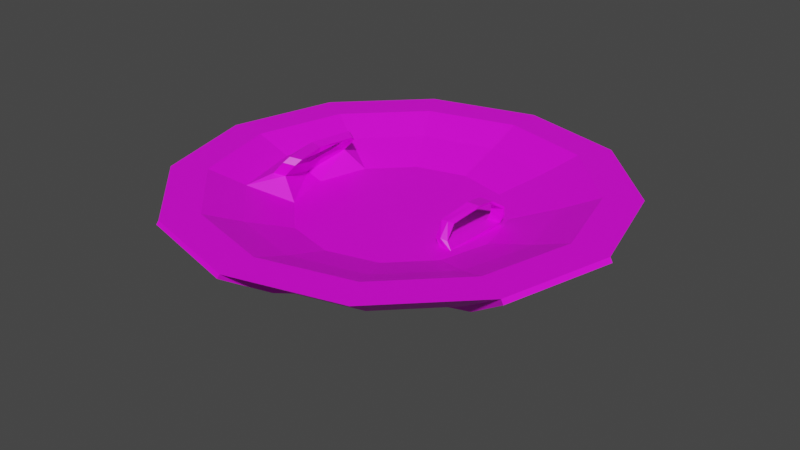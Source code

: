 # Source: buckler.blend  (saved by Blender 3.1.7; exported with 4.5.12 LTS)
import bpy
from mathutils import Matrix  # noqa: F401  (used for matrix-valued properties, if any)

bpy.ops.wm.read_factory_settings(use_empty=True)
scene = bpy.context.scene
scene.name = 'Scene'

# ---- collections
col_collection = bpy.data.collections.new('Collection'); scene.collection.children.link(col_collection)

# ---- images (referenced by path relative to the original .blend; pixels are not part of the script)
import os
ASSET_DIR = os.environ.get("B2B_ASSET_DIR", "")  # directory of the original .blend (textures are referenced by path, not embedded)
HERE = os.path.dirname(os.path.abspath(__file__))  # packed textures are extracted next to this script under _unpacked/

def load_image(name, relpath, width, height, colorspace="sRGB"):
    """Load a texture the original file referenced (path relative to the .blend, or extracted next to this script)."""
    p = next((c for c in (os.path.join(HERE, relpath), os.path.join(ASSET_DIR, relpath)) if relpath and os.path.exists(c)), "")
    if p:
        img = bpy.data.images.load(p, check_existing=True)
        img.name = name
    else:  # same state as the original file: an image datablock whose file is absent (Cycles renders it pink)
        img = bpy.data.images.new(name, width, height)
        img.source = "FILE"
        img.filepath = "//" + (relpath or name)
    img.colorspace_settings.name = colorspace
    return img
img_color_pallet_1_png = load_image('color pallet 1.png', 'color pallet 1.png', 1024, 1024, 'sRGB')

# ---- materials (node trees are filled in below, after node groups)
mat_material_001 = bpy.data.materials.new('Material.001')
mat_material_001.use_transparent_shadow = False

# ---- material node trees
mat_material_001.use_nodes = True; mat_material_001.node_tree.nodes.clear()
_N = mat_material_001.node_tree.nodes; _L = mat_material_001.node_tree.links
n0 = _N.new('ShaderNodeBsdfPrincipled'); n0.name = 'Principled BSDF'; n0.location = (10, 300)
n0.distribution = 'GGX'
n0.subsurface_method = 'RANDOM_WALK_SKIN'
n0.inputs[3].default_value = 1.45
n0.inputs[27].default_value = (0.0, 0.0, 0.0, 1.0)
n0.inputs[28].default_value = 1.0
n1 = _N.new('ShaderNodeOutputMaterial'); n1.name = 'Material Output'; n1.location = (300, 300)
n2 = _N.new('ShaderNodeTexImage'); n2.name = 'Image Texture'; n2.location = (-476, 180)
n2.image = img_color_pallet_1_png
_L.new(n0.outputs[0], n1.inputs[0])
_L.new(n2.outputs[0], n0.inputs[0])
n1.is_active_output = True

# ---- world
world_world = bpy.data.worlds.new('World'); scene.world = world_world
world_world.use_nodes = True; world_world.node_tree.nodes.clear()
_N = world_world.node_tree.nodes; _L = world_world.node_tree.links
n0 = _N.new('ShaderNodeOutputWorld'); n0.name = 'World Output'; n0.location = (300, 300)
n1 = _N.new('ShaderNodeBackground'); n1.name = 'Background'; n1.location = (10, 300)
n1.inputs[0].default_value = (0.05088, 0.05088, 0.05088, 1.0)
_L.new(n1.outputs[0], n0.inputs[0])
n0.is_active_output = True
world_world.color = (0.05088, 0.05088, 0.05088)
world_world.use_sun_shadow = False
world_world.sun_shadow_jitter_overblur = 0.0

# ---- meshes
me_cylinder = bpy.data.meshes.new('Cylinder')
me_cylinder.from_pydata([(-4.843e-09, 0.3493, -1.041), (-9.835e-09, 1.544, -0.7131), (0.1746, 0.3025, -1.041), (-0.7718, -1.337, -0.7131), (0.3025, 0.1746, -1.041), (-1.337, 0.7718, -0.7131), (0.3493, -1.483e-08, -1.041), (-0.7718, 1.337, -0.7131), (0.3025, -0.1746, -1.041), (0.7718, 1.337, -0.7131), (0.1746, -0.3025, -1.041), (1.337, 0.7718, -0.7131), (-4.443e-08, -0.3493, -1.041), (1.544, -6.207e-08, -0.7131), (-0.1746, -0.3025, -1.041), (1.337, -0.7718, -0.7131), (-0.3025, -0.1746, -1.041), (0.7718, -1.337, -0.7131), (-0.3493, 3.636e-09, -1.041), (-1.448e-07, -1.544, -0.7131), (-0.3025, 0.1746, -1.041), (-1.337, -0.7718, -0.7131), (-0.1746, 0.3025, -1.041), (-1.544, 2.381e-08, -0.7131), (0.4786, 0.829, -0.6142), (-2.899e-08, 0.9573, -0.6142), (0.829, 0.4786, -0.6142), (0.9573, 2.695e-08, -0.6142), (0.829, -0.4786, -0.6142), (0.4786, -0.829, -0.6142), (-1.579e-07, -0.9573, -0.6142), (-0.4786, -0.829, -0.6142), (-1.014, -0.2897, -0.3694), (-1.092, 6.929e-09, -0.4543), (-1.014, 0.2897, -0.3694), (-0.4786, 0.829, -0.6142), (0.0, 1.0, -0.9713), (0.5, 0.866, -0.9713), (0.866, 0.5, -0.9713), (1.0, -4.371e-08, -0.9713), (0.866, -0.5, -0.9713), (0.5, -0.866, -0.9713), (-8.742e-08, -1.0, -0.9713), (-0.5, -0.866, -0.9713), (-0.866, -0.5, -0.9713), (-1.0, 1.192e-08, -0.9713), (-0.866, 0.5, -0.9713), (-0.5, 0.866, -0.9713), (1.044, 1.808, -0.3441), (-1.967e-08, 2.087, -0.3441), (1.808, 1.044, -0.3441), (2.087, -8.044e-08, -0.3441), (1.808, -1.044, -0.3441), (1.044, -1.808, -0.3441), (-2.021e-07, -2.087, -0.3441), (-1.044, -1.808, -0.3441), (-1.808, -1.044, -0.3441), (-2.087, 3.569e-08, -0.3441), (-1.808, 1.044, -0.3441), (-1.044, 1.808, -0.3441), (0.8705, 1.508, -0.3441), (-3.036e-08, 1.741, -0.3441), (1.508, 0.8705, -0.3441), (1.741, -6.441e-08, -0.3441), (1.508, -0.8705, -0.3441), (0.8705, -1.508, -0.3441), (-1.808e-07, -1.741, -0.3441), (-0.8705, -1.508, -0.3441), (-1.508, -0.8705, -0.3441), (-1.741, 3.569e-08, -0.3441), (-1.508, 0.8705, -0.3441), (-0.8705, 1.508, -0.3441), (0.6967, 1.207, -0.4769), (-3.572e-08, 1.393, -0.4769), (1.207, 0.6967, -0.4769), (1.393, -2.687e-08, -0.4769), (1.207, -0.6967, -0.4769), (0.6967, -1.207, -0.4769), (-1.915e-07, -1.393, -0.4769), (-0.6967, -1.207, -0.4769), (-1.108, -0.344, -0.3484), (-1.231, 1.424e-08, -0.4173), (-1.108, 0.344, -0.3484), (-0.6967, 1.207, -0.4769), (-8.692e-09, 0.0, -1.279), (-7.451e-09, 0.0, -1.279), (-7.451e-09, 0.0, -1.279), (-1.49e-08, -1.863e-09, -1.279), (-7.451e-09, 0.0, -1.279), (-7.451e-09, 0.0, -1.279), (-8.692e-09, 0.0, -1.279), (-7.451e-09, 0.0, -1.279), (-7.451e-09, 0.0, -1.279), (-1.49e-08, -1.863e-09, -1.279), (-7.451e-09, 0.0, -1.279), (-7.451e-09, 0.0, -1.279), (-1.567, 0.006172, -0.7524), (-1.36, 0.778, -0.7524), (-1.014, 0.003688, -1.016), (-0.8798, 0.5037, -1.016), (-1.833, 1.05, -0.3816), (-2.113, 0.006813, -0.3816), (-0.3542, 0.001311, -1.087), (-0.3074, 0.176, -1.087), (1.568, -0.006446, -0.7541), (1.014, -0.003807, -1.017), (0.8802, -0.5038, -1.017), (1.361, -0.7783, -0.7541), (2.114, -0.007137, -0.3833), (1.834, -1.051, -0.3833), (0.3544, -0.001374, -1.089), (0.3076, -0.176, -1.089), (0.003047, 1.011, -1.008), (0.503, 0.8774, -1.008), (0.00516, 1.563, -0.746), (0.005714, 2.109, -0.3755), (0.777, 1.356, -0.746), (-0.005714, -2.109, -0.3755), (-0.00516, -1.563, -0.746), (1.049, 1.829, -0.3755), (-0.003048, -1.011, -1.008), (-0.503, -0.8774, -1.008), (-0.777, -1.356, -0.746), (-1.049, -1.829, -0.3755), (0.0011, 0.3534, -1.079), (0.1757, 0.3066, -1.079), (-0.0011, -0.3534, -1.079), (-0.1757, -0.3066, -1.079), (-8.823e-09, 0.3493, -1.09), (0.1746, 0.3025, -1.09), (0.3025, 0.1746, -1.09), (0.3493, -1.483e-08, -1.09), (0.3025, -0.1746, -1.09), (0.1746, -0.3025, -1.09), (-4.841e-08, -0.3493, -1.09), (-0.1746, -0.3025, -1.09), (-0.3025, -0.1746, -1.09), (-0.3493, 3.636e-09, -1.09), (-0.3025, 0.1746, -1.09), (-0.1746, 0.3025, -1.09), (-6.786e-09, 0.2173, -1.137), (0.1086, 0.1881, -1.137), (0.1881, 0.1086, -1.137), (0.2173, -1.483e-08, -1.137), (0.1881, -0.1086, -1.137), (0.1086, -0.1881, -1.137), (-3.415e-08, -0.2173, -1.137), (-0.1086, -0.1881, -1.137), (-0.1881, -0.1086, -1.137), (-0.2173, -1.47e-08, -1.137), (-0.1881, 0.1086, -1.137), (-0.1086, 0.1881, -1.137), (-2.293e-08, 1.982, -0.3441), (0.9909, 1.716, -0.3441), (1.716, 0.9909, -0.3441), (1.982, -7.555e-08, -0.3441), (1.716, -0.9909, -0.3441), (0.9909, -1.716, -0.3441), (-1.956e-07, -1.982, -0.3441), (-0.9909, -1.716, -0.3441), (-1.716, -0.9909, -0.3441), (-1.982, 3.569e-08, -0.3441), (-1.716, 0.9909, -0.3441), (-0.9909, 1.716, -0.3441), (-1.393, 1.424e-08, -0.4769), (-1.207, -0.6967, -0.4769), (-1.207, 0.6967, -0.4769), (-0.9573, 1.424e-08, -0.6142), (-0.829, -0.4786, -0.6142), (-0.829, 0.4786, -0.6142), (-0.9715, -8.87e-09, -0.3303), (-1.054, -3.454e-10, -0.2452), (-0.9909, -0.344, -0.2425), (-0.9909, 0.344, -0.2425), (-0.8963, -0.2897, -0.2634), (-0.8963, 0.2897, -0.2634), (-1.203, 1.261e-08, -0.3497), (-1.109, -0.4489, -0.4152), (-1.109, 0.4489, -0.4152), (-1.12, 6.322e-09, -0.5593), (-1.015, -0.3947, -0.4371), (-1.015, 0.3947, -0.4371), (-1.082, 2.497e-09, -0.3128), (-0.9437, -8.263e-09, -0.2629), (0.6553, -0.2776, -0.61), (0.6254, -0.2038, -0.4284), (0.7104, 0.3198, -0.5911), (0.7491, 0.3198, -0.4398), (0.7811, -0.2775, -0.61), (0.7441, -0.203, -0.4251), (0.8363, 0.3319, -0.5849), (0.8747, 0.3198, -0.4398), (0.6923, 0.01505, -0.5946), (0.6125, -0.2525, -0.5513), (0.7103, 0.01851, -0.3275), (0.7438, 0.3228, -0.5145), (0.763, 0.3383, -0.6126), (0.8203, 0.3204, -0.4216), (0.8693, 0.3229, -0.5145), (0.818, 0.01505, -0.5946), (0.836, 0.01809, -0.3277), (0.7271, -0.2532, -0.5481), (0.742, -0.3049, -0.618), (0.7023, -0.2297, -0.4011), (0.7783, 0.01742, -0.3105), (0.7552, 0.01505, -0.6158), (0.6851, -0.3017, -0.5345), (0.8349, 0.2039, -0.3374), (0.8093, 0.3384, -0.5201), (0.7106, 0.2022, -0.338), (0.6923, 0.01505, -0.6158), (0.6771, -0.3035, -0.622), (0.6213, -0.2806, -0.5543), (0.6369, -0.2263, -0.407), (0.7155, 0.01742, -0.3105), (0.7569, 0.3214, -0.4209), (0.7465, 0.3435, -0.5175), (0.6999, 0.3378, -0.6126), (0.8722, 0.3435, -0.5175), (0.826, 0.3488, -0.6072), (0.818, 0.01505, -0.6158), (0.8414, 0.01705, -0.3108), (0.7631, -0.222, -0.4041), (0.7416, -0.281, -0.5527), (0.803, -0.3034, -0.6221), (0.8802, 0.3243, -0.4203), (0.7734, 0.2022, -0.338), (0.7043, 0.2018, -0.356), (0.8299, 0.2018, -0.356), (-0.9788, -0.4489, -0.2771), (-0.9492, -0.3892, -0.2309), (-0.9617, -0.3969, -0.2356), (-0.9492, 0.3892, -0.2309), (-0.9788, 0.4489, -0.2771), (-0.9617, 0.3969, -0.2356), (-0.8549, -0.3348, -0.2526), (-0.8848, -0.3947, -0.2991), (-0.8675, -0.3424, -0.257), (-0.8848, 0.3947, -0.2991), (-0.8549, 0.3348, -0.2526), (-0.8675, 0.3424, -0.257)], [], [(0, 36, 112, 124), (9, 48, 50, 11), (11, 50, 51, 13), (39, 13, 104, 105), (15, 52, 53, 17), (17, 53, 54, 19), (3, 43, 121, 122), (3, 55, 56, 21), (21, 56, 57, 23), (46, 20, 103, 99), (47, 7, 1, 36), (5, 58, 59, 7), (7, 59, 49, 1), (12, 14, 135, 134), (24, 25, 35, 169, 167, 168, 31, 30, 29, 28, 27, 26), (46, 5, 7, 47), (58, 5, 97, 100), (44, 21, 23, 45), (43, 3, 21, 44), (37, 2, 125, 113), (41, 17, 19, 42), (40, 15, 17, 41), (6, 39, 105, 110), (38, 11, 13, 39), (37, 9, 11, 38), (54, 55, 123, 117), (19, 54, 117, 118), (4, 2, 37, 38), (6, 4, 38, 39), (52, 15, 107, 109), (10, 8, 40, 41), (12, 10, 41, 42), (43, 14, 127, 121), (16, 14, 43, 44), (18, 16, 44, 45), (18, 45, 98, 102), (22, 20, 46, 47), (0, 22, 47, 36), (152, 153, 48, 49), (153, 154, 50, 48), (154, 155, 51, 50), (155, 156, 52, 51), (156, 157, 53, 52), (157, 158, 54, 53), (158, 159, 55, 54), (159, 160, 56, 55), (160, 161, 57, 56), (161, 162, 58, 57), (162, 163, 59, 58), (163, 152, 49, 59), (73, 72, 60, 61), (72, 74, 62, 60), (74, 75, 63, 62), (75, 76, 64, 63), (76, 77, 65, 64), (77, 78, 66, 65), (78, 79, 67, 66), (79, 165, 68, 67), (165, 164, 69, 68), (164, 166, 70, 69), (166, 83, 71, 70), (83, 73, 61, 71), (25, 24, 72, 73), (24, 26, 74, 72), (26, 27, 75, 74), (27, 28, 76, 75), (28, 29, 77, 76), (29, 30, 78, 77), (30, 31, 79, 78), (31, 168, 165, 79), (172, 80, 177, 229, 231), (170, 174, 172, 182), (169, 35, 83, 166), (35, 25, 73, 83), (84, 85, 86, 87, 88, 89, 90, 91, 92, 93, 94, 95), (6, 8, 132, 131), (20, 22, 139, 138), (0, 2, 129, 128), (14, 16, 136, 135), (8, 10, 133, 132), (22, 0, 128, 139), (2, 4, 130, 129), (16, 18, 137, 136), (10, 12, 134, 133), (4, 6, 131, 130), (18, 20, 138, 137), (96, 101, 100, 97), (98, 96, 97, 99), (103, 102, 98, 99), (45, 23, 96, 98), (20, 18, 102, 103), (57, 58, 100, 101), (5, 46, 99, 97), (23, 57, 101, 96), (104, 108, 109, 107), (105, 104, 107, 106), (111, 110, 105, 106), (15, 40, 106, 107), (13, 51, 108, 104), (40, 8, 111, 106), (8, 6, 110, 111), (51, 52, 109, 108), (114, 115, 119, 116), (118, 117, 123, 122), (120, 118, 122, 121), (112, 114, 116, 113), (125, 124, 112, 113), (127, 126, 120, 121), (49, 48, 119, 115), (14, 12, 126, 127), (2, 0, 124, 125), (1, 49, 115, 114), (48, 9, 116, 119), (55, 3, 122, 123), (9, 37, 113, 116), (42, 19, 118, 120), (36, 1, 114, 112), (12, 42, 120, 126), (141, 140, 128, 129), (142, 141, 129, 130), (143, 142, 130, 131), (144, 143, 131, 132), (145, 144, 132, 133), (146, 145, 133, 134), (147, 146, 134, 135), (148, 147, 135, 136), (149, 148, 136, 137), (150, 149, 137, 138), (151, 150, 138, 139), (140, 151, 139, 128), (85, 84, 140, 141), (86, 85, 141, 142), (87, 86, 142, 143), (88, 87, 143, 144), (89, 88, 144, 145), (90, 89, 145, 146), (91, 90, 146, 147), (92, 91, 147, 148), (93, 92, 148, 149), (94, 93, 149, 150), (95, 94, 150, 151), (84, 95, 151, 140), (71, 61, 152, 163), (70, 71, 163, 162), (69, 70, 162, 161), (68, 69, 161, 160), (67, 68, 160, 159), (66, 67, 159, 158), (65, 66, 158, 157), (64, 65, 157, 156), (63, 64, 156, 155), (62, 63, 155, 154), (60, 62, 154, 153), (61, 60, 153, 152), (177, 81, 164, 165), (81, 178, 166, 164), (179, 180, 168, 167), (181, 179, 167, 169), (180, 177, 165, 168), (178, 181, 169, 166), (177, 180, 236, 229), (181, 178, 233, 238), (175, 170, 182, 173), (34, 175, 173, 82), (82, 173, 234, 233, 178), (33, 34, 82, 176), (80, 176, 81, 177), (176, 82, 178, 81), (33, 32, 180, 179), (34, 33, 179, 181), (235, 183, 171, 230), (183, 239, 232, 171), (32, 174, 237, 236, 180), (175, 34, 181, 238, 240), (174, 170, 183, 235, 237), (170, 175, 240, 239, 183), (173, 182, 171, 232, 234), (174, 32, 80, 172), (32, 33, 176, 80), (188, 199, 192, 184), (208, 197, 225, 218), (201, 188, 184, 193), (206, 203, 213, 212), (205, 220, 224, 202), (204, 214, 213, 203), (221, 204, 203, 222), (207, 226, 204, 221), (226, 209, 214, 204), (210, 205, 202, 211), (217, 196, 205, 210), (196, 219, 220, 205), (202, 206, 212, 211), (224, 223, 206, 202), (223, 222, 203, 206), (189, 201, 193, 185), (200, 189, 185, 194), (228, 200, 194, 227), (196, 208, 218, 219), (217, 216, 208, 196), (216, 215, 197, 208), (198, 191, 187, 195), (190, 198, 195, 186), (199, 190, 186, 192), (184, 192, 210, 211), (185, 193, 212, 213), (227, 194, 214, 209), (186, 195, 216, 217), (198, 190, 219, 218), (190, 199, 220, 219), (189, 200, 221, 222), (188, 201, 223, 224), (192, 186, 217, 210), (193, 184, 211, 212), (194, 185, 213, 214), (195, 187, 215, 216), (191, 198, 218, 225), (199, 188, 224, 220), (228, 191, 225, 207), (201, 189, 222, 223), (200, 228, 207, 221), (187, 227, 209, 215), (191, 228, 227, 187), (197, 215, 209, 226), (225, 197, 226, 207), (229, 230, 231), (232, 233, 234), (235, 236, 237), (238, 239, 240), (235, 230, 229, 236), (238, 233, 232, 239), (182, 172, 231, 230, 171)])
_uv = me_cylinder.uv_layers.new(name='UVMap')
_uv.uv.foreach_set('vector', [0.3095, 0.6328, 0.3095, 0.6328, 0.3095, 0.6328, 0.3095, 0.6328, 0.9246, 0.3357, 0.9246, 0.3357, 0.9246, 0.3357, 0.9246, 0.3357, 0.9246, 0.3357, 0.9246, 0.3357, 0.9246, 0.3357, 0.9246, 0.3357, 0.3095, 0.6328, 0.3095, 0.6328, 0.3095, 0.6328, 0.3095, 0.6328, 0.9246, 0.3357, 0.9246, 0.3357, 0.9246, 0.3357, 0.9246, 0.3357, 0.9246, 0.3357, 0.9246, 0.3357, 0.9246, 0.3357, 0.9246, 0.3357, 0.3095, 0.6328, 0.3095, 0.6328, 0.3095, 0.6328, 0.3095, 0.6328, 0.9246, 0.3357, 0.9246, 0.3357, 0.9246, 0.3357, 0.9246, 0.3357, 0.9246, 0.3357, 0.9246, 0.3357, 0.9246, 0.3357, 0.9246, 0.3357, 0.3095, 0.6328, 0.3095, 0.6328, 0.3095, 0.6328, 0.3095, 0.6328, 0.9246, 0.3357, 0.9246, 0.3357, 0.9246, 0.3357, 0.9246, 0.3357, 0.9246, 0.3357, 0.9246, 0.3357, 0.9246, 0.3357, 0.9246, 0.3357, 0.9246, 0.3357, 0.9246, 0.3357, 0.9246, 0.3357, 0.9246, 0.3357, 0.5, 0.4922, 0.5, 0.4922, 0.5, 0.4922, 0.5, 0.4922, 0.9445, 0.3652, 0.9405, 0.3538, 0.9405, 0.3538, 0.9405, 0.3538, 0.9405, 0.3538, 0.9405, 0.3538, 0.9405, 0.3538, 0.9405, 0.3538, 0.9405, 0.3538, 0.9405, 0.3538, 0.9405, 0.3538, 0.9405, 0.3538, 0.9246, 0.3357, 0.9246, 0.3357, 0.9246, 0.3357, 0.9246, 0.3357, 0.3095, 0.6328, 0.3095, 0.6328, 0.3095, 0.6328, 0.3095, 0.6328, 0.9246, 0.3357, 0.9246, 0.3357, 0.9246, 0.3357, 0.9246, 0.3357, 0.9246, 0.3357, 0.9246, 0.3357, 0.9246, 0.3357, 0.9246, 0.3357, 0.3095, 0.6328, 0.3095, 0.6328, 0.3095, 0.6328, 0.3095, 0.6328, 0.9246, 0.3357, 0.9246, 0.3357, 0.9246, 0.3357, 0.9246, 0.3357, 0.9246, 0.3357, 0.9246, 0.3357, 0.9246, 0.3357, 0.9246, 0.3357, 0.3095, 0.6328, 0.3095, 0.6328, 0.3095, 0.6328, 0.3095, 0.6328, 0.9246, 0.3357, 0.9246, 0.3357, 0.9246, 0.3357, 0.9246, 0.3357, 0.9246, 0.3357, 0.9246, 0.3357, 0.9246, 0.3357, 0.9246, 0.3357, 0.3095, 0.6328, 0.3095, 0.6328, 0.3095, 0.6328, 0.3095, 0.6328, 0.3095, 0.6328, 0.3095, 0.6328, 0.3095, 0.6328, 0.3095, 0.6328, 0.9246, 0.3357, 0.9246, 0.3357, 0.9246, 0.3357, 0.9246, 0.3357, 0.9246, 0.3357, 0.9246, 0.3357, 0.9246, 0.3357, 0.9246, 0.3357, 0.3095, 0.6328, 0.3095, 0.6328, 0.3095, 0.6328, 0.3095, 0.6328, 0.9246, 0.3357, 0.9246, 0.3357, 0.9246, 0.3357, 0.9246, 0.3357, 0.9246, 0.3357, 0.9246, 0.3357, 0.9246, 0.3357, 0.9246, 0.3357, 0.3095, 0.6328, 0.3095, 0.6328, 0.3095, 0.6328, 0.3095, 0.6328, 0.9246, 0.3357, 0.9246, 0.3357, 0.9246, 0.3357, 0.9246, 0.3357, 0.9246, 0.3357, 0.9246, 0.3357, 0.9246, 0.3357, 0.9246, 0.3357, 0.3095, 0.6328, 0.3095, 0.6328, 0.3095, 0.6328, 0.3095, 0.6328, 0.9246, 0.3357, 0.9246, 0.3357, 0.9246, 0.3357, 0.9246, 0.3357, 0.9246, 0.3357, 0.9246, 0.3357, 0.9246, 0.3357, 0.9246, 0.3357, 0.3095, 0.6328, 0.3095, 0.6328, 0.3095, 0.6328, 0.3095, 0.6328, 0.3095, 0.6328, 0.3095, 0.6328, 0.3095, 0.6328, 0.3095, 0.6328, 0.3095, 0.6328, 0.3095, 0.6328, 0.3095, 0.6328, 0.3095, 0.6328, 0.3095, 0.6328, 0.3095, 0.6328, 0.3095, 0.6328, 0.3095, 0.6328, 0.3095, 0.6328, 0.3095, 0.6328, 0.3095, 0.6328, 0.3095, 0.6328, 0.3095, 0.6328, 0.3095, 0.6328, 0.3095, 0.6328, 0.3095, 0.6328, 0.3095, 0.6328, 0.3095, 0.6328, 0.3095, 0.6328, 0.3095, 0.6328, 0.3095, 0.6328, 0.3095, 0.6328, 0.3095, 0.6328, 0.3095, 0.6328, 0.3095, 0.6328, 0.3095, 0.6328, 0.3095, 0.6328, 0.3095, 0.6328, 0.3095, 0.6328, 0.3095, 0.6328, 0.3095, 0.6328, 0.3095, 0.6328, 0.3095, 0.6328, 0.3095, 0.6328, 0.3095, 0.6328, 0.3095, 0.6328, 0.3095, 0.6328, 0.3095, 0.6328, 0.3095, 0.6328, 0.3095, 0.6328, 0.8988, 0.3493, 0.8988, 0.3493, 0.8988, 0.3493, 0.8988, 0.3493, 0.8988, 0.3493, 0.8988, 0.3493, 0.8988, 0.3493, 0.8988, 0.3493, 0.8988, 0.3493, 0.8988, 0.3493, 0.8988, 0.3493, 0.8988, 0.3493, 0.8988, 0.3493, 0.8988, 0.3493, 0.8988, 0.3493, 0.8988, 0.3493, 0.8988, 0.3493, 0.8988, 0.3493, 0.8988, 0.3493, 0.8988, 0.3493, 0.8988, 0.3493, 0.8988, 0.3493, 0.8988, 0.3493, 0.8988, 0.3493, 0.8988, 0.3493, 0.8988, 0.3493, 0.8988, 0.3493, 0.8988, 0.3493, 0.8988, 0.3493, 0.8988, 0.3493, 0.8988, 0.3493, 0.8988, 0.3493, 0.8988, 0.3493, 0.8988, 0.3493, 0.8988, 0.3493, 0.8988, 0.3493, 0.8988, 0.3493, 0.8988, 0.3493, 0.8988, 0.3493, 0.8988, 0.3493, 0.8988, 0.3493, 0.8988, 0.3493, 0.8988, 0.3493, 0.8988, 0.3493, 0.8988, 0.3493, 0.8988, 0.3493, 0.8988, 0.3493, 0.8988, 0.3493, 0.8988, 0.3493, 0.8988, 0.3493, 0.8988, 0.3493, 0.8988, 0.3493, 0.9405, 0.3357, 0.9405, 0.3357, 0.9405, 0.3357, 0.9405, 0.3357, 0.8988, 0.3493, 0.8988, 0.3493, 0.8988, 0.3493, 0.8988, 0.3493, 0.8988, 0.3493, 0.8988, 0.3493, 0.8988, 0.3493, 0.8988, 0.3493, 0.8988, 0.3493, 0.8988, 0.3493, 0.8988, 0.3493, 0.8988, 0.3493, 0.8988, 0.3493, 0.8988, 0.3493, 0.8988, 0.3493, 0.8988, 0.3493, 0.8988, 0.3493, 0.8988, 0.3493, 0.8988, 0.3493, 0.8988, 0.3493, 0.8988, 0.3493, 0.8988, 0.3493, 0.8988, 0.3493, 0.8988, 0.3493, 0.5, 0.4922, 0.5, 0.4922, 0.5, 0.4922, 0.5, 0.4922, 0.5, 0.4922, 0.5, 0.4922, 0.5, 0.4922, 0.5, 0.4922, 0.5, 0.4922, 0.8988, 0.3493, 0.8988, 0.3493, 0.8988, 0.3493, 0.8988, 0.3493, 0.8988, 0.3493, 0.8988, 0.3493, 0.8988, 0.3493, 0.8988, 0.3493, 0.5, 0.4922, 0.5, 0.4922, 0.5, 0.4922, 0.5, 0.4922, 0.5, 0.4922, 0.5, 0.4922, 0.5, 0.4922, 0.5, 0.4922, 0.5, 0.4922, 0.5, 0.4922, 0.5, 0.4922, 0.5, 0.4922, 0.5, 0.4922, 0.5, 0.4922, 0.5, 0.4922, 0.5, 0.4922, 0.3095, 0.6328, 0.3095, 0.6328, 0.3095, 0.6328, 0.3095, 0.6328, 0.5, 0.4922, 0.5, 0.4922, 0.5, 0.4922, 0.5, 0.4922, 0.3095, 0.6328, 0.3095, 0.6328, 0.3095, 0.6328, 0.3095, 0.6328, 0.3095, 0.6328, 0.3095, 0.6328, 0.3095, 0.6328, 0.3095, 0.6328, 0.3095, 0.6328, 0.3095, 0.6328, 0.3095, 0.6328, 0.3095, 0.6328, 0.3095, 0.6328, 0.3095, 0.6328, 0.3095, 0.6328, 0.3095, 0.6328, 0.3095, 0.6328, 0.3095, 0.6328, 0.3095, 0.6328, 0.3095, 0.6328, 0.3095, 0.6328, 0.3095, 0.6328, 0.3095, 0.6328, 0.3095, 0.6328, 0.3095, 0.6328, 0.3095, 0.6328, 0.3095, 0.6328, 0.3095, 0.6328, 0.5, 0.4922, 0.5, 0.4922, 0.5, 0.4922, 0.5, 0.4922, 0.2996, 0.6486, 0.2996, 0.6486, 0.2996, 0.6486, 0.2996, 0.6486, 0.2996, 0.6486, 0.2996, 0.6486, 0.2996, 0.6486, 0.2996, 0.6486, 0.2996, 0.6486, 0.2996, 0.6486, 0.2996, 0.6486, 0.2996, 0.6486, 0.3095, 0.6328, 0.3095, 0.6328, 0.3095, 0.6328, 0.3095, 0.6328, 0.5, 0.4922, 0.5, 0.4922, 0.5, 0.4922, 0.5, 0.4922, 0.3095, 0.6328, 0.3095, 0.6328, 0.3095, 0.6328, 0.3095, 0.6328, 0.3075, 0.6668, 0.3075, 0.6668, 0.3075, 0.6668, 0.3075, 0.6668, 0.3095, 0.6328, 0.3095, 0.6328, 0.3095, 0.6328, 0.3095, 0.6328, 0.2996, 0.6486, 0.2996, 0.6486, 0.2996, 0.6486, 0.2996, 0.6486, 0.2996, 0.6486, 0.2996, 0.6486, 0.2996, 0.6486, 0.2996, 0.6486, 0.2996, 0.6486, 0.2996, 0.6486, 0.2996, 0.6486, 0.2996, 0.6486, 0.3095, 0.6328, 0.3095, 0.6328, 0.3095, 0.6328, 0.3095, 0.6328, 0.3095, 0.6328, 0.3095, 0.6328, 0.3095, 0.6328, 0.3095, 0.6328, 0.3095, 0.6328, 0.3095, 0.6328, 0.3095, 0.6328, 0.3095, 0.6328, 0.5, 0.4922, 0.5, 0.4922, 0.5, 0.4922, 0.5, 0.4922, 0.2778, 0.6668, 0.2778, 0.6668, 0.2778, 0.6668, 0.2778, 0.6668, 0.2996, 0.6486, 0.2996, 0.6486, 0.2996, 0.6486, 0.2996, 0.6486, 0.2996, 0.6486, 0.2996, 0.6486, 0.2996, 0.6486, 0.2996, 0.6486, 0.2996, 0.6486, 0.2996, 0.6486, 0.2996, 0.6486, 0.2996, 0.6486, 0.2996, 0.6486, 0.2996, 0.6486, 0.2996, 0.6486, 0.2996, 0.6486, 0.2996, 0.6486, 0.2996, 0.6486, 0.2996, 0.6486, 0.2996, 0.6486, 0.2996, 0.6486, 0.2996, 0.6486, 0.2996, 0.6486, 0.2996, 0.6486, 0.3095, 0.6328, 0.3095, 0.6328, 0.3095, 0.6328, 0.3095, 0.6328, 0.5, 0.4922, 0.5, 0.4922, 0.5, 0.4922, 0.5, 0.4922, 0.5, 0.4922, 0.5, 0.4922, 0.5, 0.4922, 0.5, 0.4922, 0.3095, 0.6328, 0.3095, 0.6328, 0.3095, 0.6328, 0.3095, 0.6328, 0.3095, 0.6328, 0.3095, 0.6328, 0.3095, 0.6328, 0.3095, 0.6328, 0.3095, 0.6328, 0.3095, 0.6328, 0.3095, 0.6328, 0.3095, 0.6328, 0.3095, 0.6328, 0.3095, 0.6328, 0.3095, 0.6328, 0.3095, 0.6328, 0.3095, 0.6328, 0.3095, 0.6328, 0.3095, 0.6328, 0.3095, 0.6328, 0.3095, 0.6328, 0.3095, 0.6328, 0.3095, 0.6328, 0.3095, 0.6328, 0.3095, 0.6328, 0.3095, 0.6328, 0.3095, 0.6328, 0.3095, 0.6328, 0.3016, 0.6645, 0.3016, 0.6645, 0.3016, 0.6645, 0.3016, 0.6645, 0.3016, 0.6645, 0.3016, 0.6645, 0.3016, 0.6645, 0.3016, 0.6645, 0.3016, 0.6645, 0.3016, 0.6645, 0.3016, 0.6645, 0.3016, 0.6645, 0.3016, 0.6645, 0.3016, 0.6645, 0.3016, 0.6645, 0.3016, 0.6645, 0.3016, 0.6645, 0.3016, 0.6645, 0.3016, 0.6645, 0.3016, 0.6645, 0.3016, 0.6645, 0.3016, 0.6645, 0.3016, 0.6645, 0.3016, 0.6645, 0.3016, 0.6645, 0.3016, 0.6645, 0.3016, 0.6645, 0.3016, 0.6645, 0.3016, 0.6645, 0.3016, 0.6645, 0.3016, 0.6645, 0.3016, 0.6645, 0.3016, 0.6645, 0.3016, 0.6645, 0.3016, 0.6645, 0.3016, 0.6645, 0.3016, 0.6645, 0.3016, 0.6645, 0.3016, 0.6645, 0.3016, 0.6645, 0.3016, 0.6645, 0.3016, 0.6645, 0.3016, 0.6645, 0.3016, 0.6645, 0.3016, 0.6645, 0.3016, 0.6645, 0.3016, 0.6645, 0.3016, 0.6645, 0.8135, 0.2132, 0.8135, 0.2132, 0.8135, 0.2132, 0.8135, 0.2132, 0.8135, 0.2132, 0.8135, 0.2132, 0.8135, 0.2132, 0.8135, 0.2132, 0.8135, 0.2132, 0.8135, 0.2132, 0.8135, 0.2132, 0.8135, 0.2132, 0.8135, 0.2132, 0.8135, 0.2132, 0.8135, 0.2132, 0.8135, 0.2132, 0.8135, 0.2132, 0.8135, 0.2132, 0.8135, 0.2132, 0.8135, 0.2132, 0.8135, 0.2132, 0.8135, 0.2132, 0.8135, 0.2132, 0.8135, 0.2132, 0.8135, 0.2132, 0.8135, 0.2132, 0.8135, 0.2132, 0.8135, 0.2132, 0.8135, 0.2132, 0.8135, 0.2132, 0.8135, 0.2132, 0.8135, 0.2132, 0.8135, 0.2132, 0.8135, 0.2132, 0.8135, 0.2132, 0.8135, 0.2132, 0.8135, 0.2132, 0.8135, 0.2132, 0.8135, 0.2132, 0.8135, 0.2132, 0.8135, 0.2132, 0.8135, 0.2132, 0.8135, 0.2132, 0.8135, 0.2132, 0.8135, 0.2132, 0.8135, 0.2132, 0.8135, 0.2132, 0.8135, 0.2132, 0.8988, 0.3493, 0.8988, 0.3493, 0.8988, 0.3493, 0.8988, 0.3493, 0.8988, 0.3493, 0.8988, 0.3493, 0.8988, 0.3493, 0.8988, 0.3493, 0.8988, 0.3493, 0.8988, 0.3493, 0.8988, 0.3493, 0.8988, 0.3493, 0.8988, 0.3493, 0.8988, 0.3493, 0.8988, 0.3493, 0.8988, 0.3493, 0.8988, 0.3493, 0.8988, 0.3493, 0.8988, 0.3493, 0.8988, 0.3493, 0.8988, 0.3493, 0.8988, 0.3493, 0.8988, 0.3493, 0.8988, 0.3493, 0.8988, 0.3493, 0.8988, 0.3493, 0.8988, 0.3493, 0.8988, 0.3493, 0.8988, 0.3493, 0.8988, 0.3493, 0.8988, 0.3493, 0.8988, 0.3493, 0.8988, 0.3493, 0.8988, 0.3493, 0.8988, 0.3493, 0.8988, 0.3493, 0.8988, 0.3493, 0.8988, 0.3493, 0.8988, 0.3493, 0.8988, 0.3493, 0.8988, 0.3493, 0.8988, 0.3493, 0.8988, 0.3493, 0.8988, 0.3493, 0.8988, 0.3493, 0.8988, 0.3493, 0.8988, 0.3493, 0.8988, 0.3493, 0.8988, 0.3493, 0.8988, 0.3493, 0.8988, 0.3493, 0.8988, 0.3493, 0.8988, 0.3493, 0.8988, 0.3493, 0.8988, 0.3493, 0.8988, 0.3493, 0.8988, 0.3493, 0.8988, 0.3493, 0.8988, 0.3493, 0.8988, 0.3493, 0.8988, 0.3493, 0.8988, 0.3493, 0.8988, 0.3493, 0.8988, 0.3493, 0.8988, 0.3493, 0.8988, 0.3493, 0.8988, 0.3493, 0.8988, 0.3493, 0.8988, 0.3493, 0.8988, 0.3493, 0.8988, 0.3493, 0.8988, 0.3493, 0.5, 0.4922, 0.5, 0.4922, 0.5, 0.4922, 0.5, 0.4922, 0.5, 0.4922, 0.5, 0.4922, 0.5, 0.4922, 0.5, 0.4922, 0.5, 0.4922, 0.5, 0.4922, 0.5, 0.4922, 0.5, 0.4922, 0.5, 0.4922, 0.5, 0.4922, 0.5, 0.4922, 0.5, 0.4922, 0.5, 0.4922, 0.5, 0.4922, 0.5, 0.4922, 0.5, 0.4922, 0.5, 0.4922, 0.5, 0.4922, 0.5, 0.4922, 0.5, 0.4922, 0.5, 0.4922, 0.5, 0.4922, 0.5, 0.4922, 0.5, 0.4922, 0.5, 0.4922, 0.5, 0.4922, 0.5, 0.4922, 0.5, 0.4922, 0.5, 0.4922, 0.5, 0.4922, 0.5, 0.4922, 0.5, 0.4922, 0.5, 0.4922, 0.5, 0.4922, 0.5, 0.4922, 0.5, 0.4922, 0.5, 0.4922, 0.5, 0.4922, 0.5, 0.4922, 0.5, 0.4922, 0.5, 0.4922, 0.5, 0.4922, 0.5, 0.4922, 0.5, 0.4922, 0.5, 0.4922, 0.5, 0.4922, 0.5, 0.4922, 0.5, 0.4922, 0.5, 0.4922, 0.5, 0.4922, 0.5, 0.4922, 0.5, 0.4922, 0.5, 0.4922, 0.5, 0.4922, 0.5, 0.4922, 0.5, 0.4922, 0.5, 0.4922, 0.5, 0.4922, 0.5, 0.4922, 0.5, 0.4922, 0.5, 0.4922, 0.5, 0.4922, 0.5, 0.4922, 0.5, 0.4922, 0.5, 0.4922, 0.5, 0.4922, 0.5, 0.4922, 0.5, 0.4922, 0.5, 0.4922, 0.5, 0.4922, 0.5, 0.4922, 0.5, 0.4922, 0.5, 0.4922, 0.5, 0.4922, 0.5, 0.4922, 0.5, 0.4922, 0.5, 0.4922, 0.5, 0.4922, 0.5, 0.4922, 0.5, 0.4922, 0.5, 0.4922, 0.5, 0.4922, 0.5, 0.4922, 0.5, 0.4922, 0.5, 0.4922, 0.5, 0.4922, 0.5, 0.4922, 0.5, 0.4922, 0.5, 0.4922, 0.5, 0.4922, 0.5, 0.4922, 0.5, 0.4922, 0.5, 0.4922, 0.5, 0.4922, 0.5, 0.4922, 0.5, 0.4922, 0.5, 0.4922, 0.5, 0.4922, 0.5, 0.4922, 0.5, 0.4922, 0.5, 0.4922, 0.5, 0.4922, 0.5, 0.4922, 0.5, 0.4922, 0.5, 0.4922, 0.5, 0.4922, 0.5, 0.4922, 0.5, 0.4922, 0.5, 0.4922, 0.5, 0.4922, 0.5, 0.4922, 0.5, 0.4922, 0.5, 0.4922, 0.5, 0.4922, 0.5, 0.4922, 0.5, 0.4922, 0.5, 0.4922, 0.5, 0.4922, 0.5, 0.4922, 0.5, 0.4922, 0.5, 0.4922, 0.5, 0.4922, 0.5, 0.4922, 0.5, 0.4922, 0.5, 0.4922, 0.5, 0.4922, 0.5, 0.4922, 0.5, 0.4922, 0.5, 0.4922, 0.5, 0.4922, 0.5, 0.4922, 0.5, 0.4922, 0.5, 0.4922, 0.5, 0.4922, 0.5, 0.4922, 0.5, 0.4922, 0.5, 0.4922, 0.5, 0.4922, 0.5, 0.4922, 0.5, 0.4922, 0.5, 0.4922, 0.5, 0.4922, 0.5, 0.4922, 0.5, 0.4922, 0.5, 0.4922, 0.5, 0.4922, 0.5, 0.4922, 0.5, 0.4922, 0.5, 0.4922, 0.5, 0.4922, 0.5, 0.4922, 0.5, 0.4922, 0.5, 0.4922, 0.5, 0.4922, 0.5, 0.4922, 0.5, 0.4922, 0.5, 0.4922, 0.5, 0.4922, 0.5, 0.4922, 0.5, 0.4922, 0.5, 0.4922, 0.5, 0.4922, 0.5, 0.4922, 0.5, 0.4922, 0.5, 0.4922, 0.5, 0.4922, 0.5, 0.4922, 0.5, 0.4922, 0.5, 0.4922, 0.5, 0.4922, 0.5, 0.4922, 0.5, 0.4922, 0.5, 0.4922, 0.5, 0.4922, 0.5, 0.4922, 0.5, 0.4922, 0.5, 0.4922, 0.5, 0.4922, 0.5, 0.4922, 0.5, 0.4922, 0.5, 0.4922, 0.5, 0.4922, 0.5, 0.4922, 0.5, 0.4922, 0.5, 0.4922, 0.5, 0.4922, 0.5, 0.4922, 0.5, 0.4922, 0.5, 0.4922, 0.5, 0.4922, 0.5, 0.4922, 0.5, 0.4922, 0.5, 0.4922, 0.5, 0.4922, 0.5, 0.4922, 0.5, 0.4922, 0.5, 0.4922, 0.5, 0.4922, 0.5, 0.4922, 0.5, 0.4922, 0.5, 0.4922, 0.5, 0.4922, 0.5, 0.4922, 0.5, 0.4922, 0.5, 0.4922, 0.5, 0.4922, 0.5, 0.4922, 0.5, 0.4922, 0.5, 0.4922, 0.5, 0.4922, 0.5, 0.4922, 0.5, 0.4922, 0.5, 0.4922, 0.5, 0.4922, 0.5, 0.4922, 0.5, 0.4922, 0.5, 0.4922, 0.5, 0.4922, 0.5, 0.4922, 0.5, 0.4922, 0.5, 0.4922, 0.5, 0.4922, 0.5, 0.4922, 0.5, 0.4922, 0.5, 0.4922, 0.5, 0.4922, 0.5, 0.4922, 0.5, 0.4922, 0.5, 0.4922, 0.5, 0.4922, 0.5, 0.4922, 0.5, 0.4922, 0.5, 0.4922, 0.5, 0.4922, 0.5, 0.4922, 0.5, 0.4922, 0.5, 0.4922, 0.5, 0.4922, 0.5, 0.4922, 0.5, 0.4922, 0.5, 0.4922, 0.5, 0.4922, 0.5, 0.4922, 0.5, 0.4922, 0.5, 0.4922, 0.5, 0.4922, 0.5, 0.4922, 0.5, 0.4922, 0.5, 0.4922, 0.5, 0.4922, 0.5, 0.4922, 0.5, 0.4922, 0.5, 0.4922, 0.5, 0.4922, 0.5, 0.4922, 0.5, 0.4922, 0.5, 0.4922, 0.5, 0.4922, 0.5, 0.4922, 0.5, 0.4922, 0.5, 0.4922, 0.5, 0.4922, 0.5, 0.4922, 0.5, 0.4922, 0.5, 0.4922, 0.5, 0.4922, 0.5, 0.4922, 0.5, 0.4922, 0.5, 0.4922, 0.5, 0.4922, 0.5, 0.4922, 0.5, 0.4922, 0.5, 0.4922, 0.5, 0.4922, 0.5, 0.4922, 0.5, 0.4922, 0.5, 0.4922, 0.5, 0.4922, 0.5, 0.4922, 0.5, 0.4922, 0.5, 0.4922, 0.5, 0.4922, 0.5, 0.4922])
me_cylinder.materials.append(mat_material_001)
me_cylinder.use_remesh_fix_poles = True
me_cylinder.use_remesh_preserve_attributes = False
me_cylinder.update()

# ---- objects
ob_cylinder = bpy.data.objects.new('Cylinder', me_cylinder)

# ---- transforms, parenting, visibility, modifiers, constraints
ob_cylinder.location = (0.0, 0.0, 0.0)

# ---- collection membership
col_collection.objects.link(ob_cylinder)

# ---- scene / render settings (as saved in the file)
scene.frame_start = 1; scene.frame_end = 250; scene.frame_set(1)
scene.render.engine = 'BLENDER_EEVEE_NEXT'
scene.cycles.sampling_pattern = 'TABULATED_SOBOL'
scene.cycles.use_light_tree = False
scene.view_settings.view_transform = 'Filmic'
bpy.context.view_layer.update()

# ---- added for rendering (the .blend has no active camera and no usable light): camera, sun
cam_auto = bpy.data.cameras.new('AutoCamera')
cam_auto.lens = 50.0
cam_auto.sensor_width = 36.0
cam_auto.clip_end = 1000.0
ob_auto_camera = bpy.data.objects.new('AutoCamera', cam_auto)
scene.collection.objects.link(ob_auto_camera)
ob_auto_camera.location = (5.60937, -6.73052, 3.73205)
ob_auto_camera.rotation_euler = (1.09748, -7.21219e-08, 0.694738)
scene.camera = ob_auto_camera
light_auto_sun = bpy.data.lights.new('AutoSun', 'SUN')
light_auto_sun.energy = 3.0
light_auto_sun.angle = 0.0523599
ob_auto_sun = bpy.data.objects.new('AutoSun', light_auto_sun)
scene.collection.objects.link(ob_auto_sun)
ob_auto_sun.rotation_euler = (0.872665, 0.174533, 0.523599)
bpy.context.view_layer.update()
